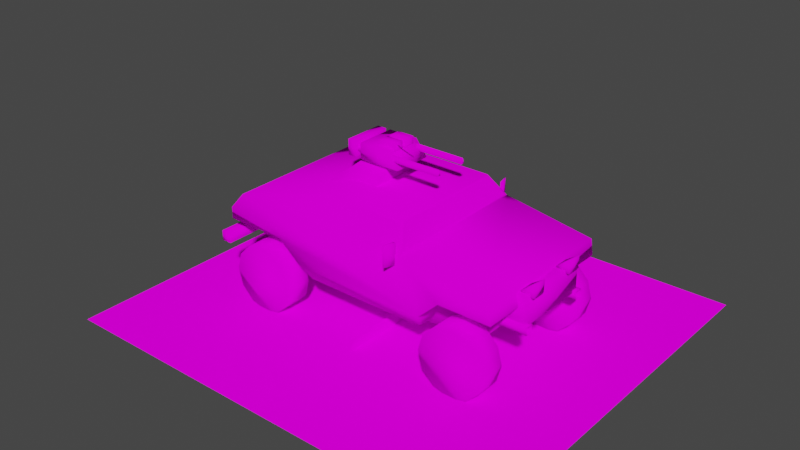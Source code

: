 # Source: scoutcar.blend  (saved by Blender 3.5.10; exported with 4.5.12 LTS)
import bpy
from mathutils import Matrix  # noqa: F401  (used for matrix-valued properties, if any)

bpy.ops.wm.read_factory_settings(use_empty=True)
scene = bpy.context.scene
scene.name = 'Scene'

# ---- collections
col_collection = bpy.data.collections.new('Collection'); scene.collection.children.link(col_collection)

# ---- images (referenced by path relative to the original .blend; pixels are not part of the script)
import os
ASSET_DIR = os.environ.get("B2B_ASSET_DIR", "")  # directory of the original .blend (textures are referenced by path, not embedded)
HERE = os.path.dirname(os.path.abspath(__file__))  # packed textures are extracted next to this script under _unpacked/

def load_image(name, relpath, width, height, colorspace="sRGB"):
    """Load a texture the original file referenced (path relative to the .blend, or extracted next to this script)."""
    p = next((c for c in (os.path.join(HERE, relpath), os.path.join(ASSET_DIR, relpath)) if relpath and os.path.exists(c)), "")
    if p:
        img = bpy.data.images.load(p, check_existing=True)
        img.name = name
    else:  # same state as the original file: an image datablock whose file is absent (Cycles renders it pink)
        img = bpy.data.images.new(name, width, height)
        img.source = "FILE"
        img.filepath = "//" + (relpath or name)
    img.colorspace_settings.name = colorspace
    return img
img_scoutcar_tiff = load_image('scoutcar.tiff', 'bitmaps/scoutcar.tiff', 1024, 1024, 'sRGB')
img_sky_scoutcar_tiff = load_image('sky_scoutcar.tiff', 'bitmaps/sky_scoutcar.tiff', 1024, 1024, 'sRGB')
img_scoutshadow_tiff = load_image('scoutshadow.tiff', 'bitmaps/scoutshadow.tiff', 1024, 1024, 'sRGB')

# ---- materials (node trees are filled in below, after node groups)
mat_main_body = bpy.data.materials.new('main body')
mat_main_body.use_transparent_shadow = False
mat_main_body.diffuse_color = (0.1296, 0.5776, 0.4421, 1.0)
mat_windows = bpy.data.materials.new('windows')
mat_windows.use_transparent_shadow = False
mat_windows.diffuse_color = (0.1009, 0.3642, 0.6247, 1.0)
mat_grill = bpy.data.materials.new('grill')
mat_grill.alpha_threshold = 0.0
mat_grill.use_transparent_shadow = False
mat_grill.diffuse_color = (0.19, 0.5529, 0.483, 1.0)
mat_shadow = bpy.data.materials.new('shadow')
mat_shadow.surface_render_method = 'BLENDED'
mat_shadow.blend_method = 'BLEND'
mat_shadow.use_transparent_shadow = False
mat_shadow.diffuse_color = (0.3339, 0.7635, 0.23, 1.0)

# ---- material node trees
mat_main_body.use_nodes = True; mat_main_body.node_tree.nodes.clear()
_N = mat_main_body.node_tree.nodes; _L = mat_main_body.node_tree.links
n0 = _N.new('ShaderNodeOutputMaterial'); n0.name = 'Material Output'; n0.location = (300, 300)
n1 = _N.new('ShaderNodeBsdfDiffuse'); n1.name = 'Diffuse BSDF'; n1.location = (10, 300)
n1.inputs[1].default_value = 0.5
n2 = _N.new('ShaderNodeTexImage'); n2.name = 'Image Texture'; n2.location = (-280, 280)
n2.image = img_scoutcar_tiff
_L.new(n1.outputs[0], n0.inputs[0])
_L.new(n2.outputs[0], n1.inputs[0])
n0.is_active_output = True
mat_windows.use_nodes = True; mat_windows.node_tree.nodes.clear()
_N = mat_windows.node_tree.nodes; _L = mat_windows.node_tree.links
n0 = _N.new('ShaderNodeTexImage'); n0.name = 'Image Texture.001'; n0.location = (-280, -20)
n0.image = img_sky_scoutcar_tiff
n0.projection = 'SPHERE'
n1 = _N.new('ShaderNodeTexCoord'); n1.name = 'Texture Coordinate'; n1.location = (-459, -24)
n2 = _N.new('ShaderNodeTexImage'); n2.name = 'Image Texture'; n2.location = (-280, 280)
n2.image = img_scoutcar_tiff
n3 = _N.new('ShaderNodeBsdfDiffuse'); n3.name = 'Diffuse BSDF'; n3.location = (180, 283)
n3.inputs[1].default_value = 0.5
n4 = _N.new('ShaderNodeOutputMaterial'); n4.name = 'Material Output'; n4.location = (377, 280)
n5 = _N.new('ShaderNodeMix'); n5.name = 'Mix'; n5.location = (2, 279)
n5.data_type = 'RGBA'
n5.blend_type = 'ADD'
n5.clamp_result = True
n5.inputs[0].default_value = 1.0
_L.new(n3.outputs[0], n4.inputs[0])
_L.new(n1.outputs[6], n0.inputs[0])
_L.new(n0.outputs[0], n5.inputs[7])
_L.new(n2.outputs[0], n5.inputs[6])
_L.new(n5.outputs[2], n3.inputs[0])
n4.is_active_output = True
mat_grill.use_nodes = True; mat_grill.node_tree.nodes.clear()
_N = mat_grill.node_tree.nodes; _L = mat_grill.node_tree.links
n0 = _N.new('ShaderNodeBsdfDiffuse'); n0.name = 'Diffuse BSDF'; n0.location = (10, 300)
n0.inputs[1].default_value = 0.5
n1 = _N.new('ShaderNodeBsdfTransparent'); n1.name = 'Transparent BSDF'; n1.location = (-2, 160)
n2 = _N.new('ShaderNodeInvert'); n2.name = 'Invert'; n2.location = (-1, 60)
n3 = _N.new('ShaderNodeMixShader'); n3.name = 'Mix Shader'; n3.location = (200, 160)
n4 = _N.new('ShaderNodeOutputMaterial'); n4.name = 'Material Output'; n4.location = (380, 303)
n5 = _N.new('ShaderNodeTexImage'); n5.name = 'Image Texture'; n5.location = (-280, 280)
n5.image = img_scoutcar_tiff
_L.new(n5.outputs[0], n0.inputs[0])
_L.new(n0.outputs[0], n3.inputs[1])
_L.new(n1.outputs[0], n3.inputs[2])
_L.new(n2.outputs[0], n3.inputs[0])
_L.new(n3.outputs[0], n4.inputs[0])
_L.new(n5.outputs[1], n2.inputs[1])
n4.is_active_output = True
mat_shadow.use_nodes = True; mat_shadow.node_tree.nodes.clear()
_N = mat_shadow.node_tree.nodes; _L = mat_shadow.node_tree.links
n0 = _N.new('ShaderNodeBsdfDiffuse'); n0.name = 'Diffuse BSDF'; n0.location = (10, 300)
n0.inputs[1].default_value = 0.5
n1 = _N.new('ShaderNodeBsdfTransparent'); n1.name = 'Transparent BSDF'; n1.location = (-2, 157)
n2 = _N.new('ShaderNodeInvert'); n2.name = 'Invert'; n2.location = (-2, 57)
n3 = _N.new('ShaderNodeMixShader'); n3.name = 'Mix Shader'; n3.location = (200, 160)
n4 = _N.new('ShaderNodeOutputMaterial'); n4.name = 'Material Output'; n4.location = (383, 300)
n5 = _N.new('ShaderNodeTexImage'); n5.name = 'Image Texture'; n5.location = (-280, 280)
n5.image = img_scoutshadow_tiff
_L.new(n5.outputs[0], n0.inputs[0])
_L.new(n1.outputs[0], n3.inputs[2])
_L.new(n0.outputs[0], n3.inputs[1])
_L.new(n3.outputs[0], n4.inputs[0])
_L.new(n2.outputs[0], n3.inputs[0])
_L.new(n5.outputs[1], n2.inputs[1])
n4.is_active_output = True

# ---- world
world_world = bpy.data.worlds.new('World'); scene.world = world_world
world_world.use_nodes = True; world_world.node_tree.nodes.clear()
_N = world_world.node_tree.nodes; _L = world_world.node_tree.links
n0 = _N.new('ShaderNodeOutputWorld'); n0.name = 'World Output'; n0.location = (300, 300)
n1 = _N.new('ShaderNodeBackground'); n1.name = 'Background'; n1.location = (10, 300)
n1.inputs[0].default_value = (0.05088, 0.05088, 0.05088, 1.0)
_L.new(n1.outputs[0], n0.inputs[0])
n0.is_active_output = True
world_world.color = (0.05088, 0.05088, 0.05088)
world_world.use_sun_shadow = False
world_world.sun_shadow_jitter_overblur = 0.0

# ---- meshes
me_newtop__high_001 = bpy.data.meshes.new('newtop  high.001')
me_newtop__high_001.from_pydata([(-58.62, -33.2, 47.28), (-17.12, -33.2, 47.2), (-17.12, -26.85, 56.0), (-2.411, -26.83, 56.0), (-2.411, -33.2, 47.18), (6.412, -33.2, 47.16), (6.412, -26.83, 56.0), (16.5, -26.81, 56.0), (20.72, -33.2, 47.14), (21.97, -33.2, 47.14), (17.25, -25.9, 57.27), (-18.19, -25.9, 57.27), (17.25, 25.9, 57.27), (21.97, 33.2, 47.14), (20.72, 33.2, 47.14), (16.5, 26.78, 56.0), (6.412, 26.79, 56.0), (6.412, 33.2, 47.16), (-2.411, 33.2, 47.18), (-2.411, 26.8, 56.0), (-17.12, 26.81, 56.0), (-17.12, 33.2, 47.2), (-58.62, 33.2, 47.28), (-18.19, 25.9, 57.27), (17.67, -25.35, 56.37), (17.67, 25.35, 56.37), (21.55, 31.35, 48.05), (21.55, -31.35, 48.05), (17.71, 37.37, 43.0), (18.89, 32.57, 43.0), (18.89, 32.57, 52.0), (17.71, 37.37, 52.0), (18.04, 37.5, 43.0), (18.04, 37.5, 52.0), (19.98, 32.89, 52.0), (19.98, 32.89, 43.0), (17.71, -37.37, 43.0), (17.71, -37.37, 52.0), (18.89, -32.57, 52.0), (18.89, -32.57, 43.0), (18.04, -37.5, 43.0), (18.04, -37.5, 52.0), (19.98, -32.89, 52.0), (19.98, -32.89, 43.0), (-32.5, -13.27, 52.5), (-15.0, -5.0, 67.5), (-15.0, 5.0, 67.5), (-32.5, 13.27, 52.5), (-10.0, -13.27, 52.5), (-5.0, -5.0, 67.5), (-5.0, 5.0, 67.5), (-10.0, 13.27, 52.5), (-60.05, 17.76, 24.36), (-67.26, 17.76, 24.36), (-67.26, 17.76, 27.69), (-60.05, 17.76, 27.69), (-67.26, 14.43, 27.69), (-60.05, 14.43, 27.69), (-67.26, 14.43, 24.36), (-60.05, 14.43, 24.36), (-60.05, -17.76, 24.36), (-60.05, -17.76, 27.69), (-67.26, -17.76, 27.69), (-67.26, -17.76, 24.36), (-60.05, -14.43, 27.69), (-67.26, -14.43, 27.69), (-60.05, -14.43, 24.36), (-67.26, -14.43, 24.36), (67.04, 17.76, 24.92), (52.61, 17.76, 24.92), (52.61, 17.76, 28.25), (67.04, 17.76, 28.25), (52.61, 14.43, 28.25), (67.04, 14.43, 28.25), (52.61, 14.43, 24.92), (67.04, 14.43, 24.92), (67.04, -17.76, 24.92), (67.04, -17.76, 28.25), (52.61, -17.76, 28.25), (52.61, -17.76, 24.92), (67.04, -14.43, 28.25), (52.61, -14.43, 28.25), (67.04, -14.43, 24.92), (52.61, -14.43, 24.92), (60.58, 14.43, 39.38), (60.58, 8.203, 39.38), (67.08, 8.203, 43.77), (67.08, 14.43, 43.77), (66.92, 8.203, 38.27), (66.92, 14.43, 38.27), (60.58, -14.43, 39.38), (67.08, -8.203, 43.77), (60.58, -8.203, 39.38), (67.08, -14.43, 43.77), (66.92, -8.203, 38.27), (66.92, -14.43, 38.27), (65.42, -16.65, 27.14), (65.42, -16.65, 39.35), (59.87, -16.65, 39.35), (52.1, -16.65, 27.14), (65.42, 16.65, 39.35), (59.87, 16.65, 39.35), (65.42, 16.65, 27.14), (52.1, 16.65, 27.14), (-70.04, -35.52, 23.81), (-70.04, -35.52, 28.25), (-70.04, 35.52, 28.25), (-70.04, 35.52, 23.81), (-65.6, -35.52, 23.81), (-65.6, -35.52, 28.25), (-65.6, 35.52, 28.25), (-65.6, 35.52, 23.81), (-28.3, -20.33, 15.7), (-28.3, 20.45, 15.7), (30.73, 20.45, 15.7), (30.73, -20.33, 15.7), (60.1, -20.33, 35.52), (53.17, -20.33, 21.54), (53.17, 20.45, 21.54), (60.1, 20.45, 35.52), (-63.98, -20.33, 35.52), (-61.99, -20.33, 23.63), (-37.22, -20.33, 23.63), (-63.98, 20.45, 35.52), (-37.22, 20.45, 23.63), (-61.99, 20.45, 23.63), (30.66, -33.2, 25.71), (39.29, -33.2, 34.13), (-39.0, -33.2, 34.13), (-28.82, -33.2, 25.71), (-65.75, -33.2, 39.35), (-65.75, -33.2, 34.27), (-65.75, 33.2, 39.35), (-39.0, 33.2, 34.13), (-65.75, 33.2, 34.27), (39.29, 33.2, 34.13), (30.66, 33.2, 25.71), (-28.82, 33.2, 25.71), (61.09, -33.2, 40.84), (62.09, -33.2, 34.13), (61.09, 33.2, 40.84), (62.09, 33.2, 34.13), (-26.31, -28.55, 18.39), (27.57, -28.55, 18.39), (27.57, 28.55, 18.39), (-26.31, 28.55, 18.39)], [], [(0, 1, 2), (3, 4, 5), (5, 6, 3), (7, 8, 9), (7, 9, 10), (7, 10, 11), (11, 0, 2), (11, 2, 3), (11, 3, 6), (11, 6, 7), (12, 13, 14), (14, 15, 12), (12, 15, 16), (16, 17, 18), (18, 19, 16), (20, 21, 22), (23, 12, 16), (23, 16, 19), (23, 19, 20), (23, 20, 22), (10, 24, 25), (25, 12, 10), (12, 25, 26), (12, 26, 13), (9, 27, 24), (9, 24, 10), (22, 0, 11), (22, 11, 23), (12, 23, 11), (11, 10, 12), (13, 26, 9), (27, 9, 26), (28, 29, 30), (30, 31, 28), (32, 28, 31), (31, 33, 32), (33, 31, 30), (33, 30, 34), (34, 30, 29), (29, 35, 34), (35, 29, 28), (35, 28, 32), (32, 33, 34), (34, 35, 32), (36, 37, 38), (38, 39, 36), (40, 41, 37), (37, 36, 40), (41, 42, 38), (41, 38, 37), (42, 43, 39), (39, 38, 42), (43, 40, 36), (43, 36, 39), (40, 43, 42), (42, 41, 40), (44, 45, 46), (44, 46, 47), (48, 49, 45), (48, 45, 44), (49, 50, 46), (46, 45, 49), (50, 51, 47), (50, 47, 46), (48, 51, 50), (48, 50, 49), (52, 53, 54), (54, 55, 52), (55, 54, 56), (56, 57, 55), (57, 56, 58), (58, 59, 57), (59, 58, 53), (53, 52, 59), (60, 61, 62), (62, 63, 60), (61, 64, 65), (65, 62, 61), (64, 66, 67), (67, 65, 64), (66, 60, 63), (63, 67, 66), (68, 69, 70), (70, 71, 68), (71, 70, 72), (72, 73, 71), (73, 72, 74), (74, 75, 73), (75, 74, 69), (69, 68, 75), (76, 77, 78), (78, 79, 76), (77, 80, 81), (81, 78, 77), (80, 82, 83), (83, 81, 80), (82, 76, 79), (79, 83, 82), (84, 85, 86), (86, 87, 84), (87, 86, 88), (88, 89, 87), (89, 88, 85), (85, 84, 89), (87, 89, 84), (86, 85, 88), (90, 93, 91), (91, 92, 90), (93, 95, 94), (94, 91, 93), (95, 90, 92), (92, 94, 95), (93, 90, 95), (91, 94, 92), (96, 97, 98), (96, 98, 99), (97, 100, 101), (101, 98, 97), (100, 102, 103), (100, 103, 101), (102, 96, 99), (99, 103, 102), (96, 102, 100), (100, 97, 96), (104, 105, 106), (106, 107, 104), (108, 109, 105), (105, 104, 108), (109, 110, 106), (106, 105, 109), (110, 111, 107), (107, 106, 110), (111, 108, 104), (104, 107, 111), (108, 111, 110), (110, 109, 108), (112, 113, 114), (114, 115, 112), (116, 117, 118), (118, 119, 116), (120, 121, 122), (122, 112, 115), (122, 115, 117), (122, 117, 116), (122, 116, 120), (123, 119, 118), (123, 118, 114), (114, 113, 124), (124, 125, 123), (123, 114, 124), (115, 114, 118), (118, 117, 115), (123, 125, 121), (121, 120, 123), (125, 124, 122), (122, 121, 125), (124, 113, 112), (112, 122, 124), (126, 127, 9), (126, 9, 0), (126, 0, 128), (126, 128, 129), (130, 131, 128), (130, 128, 0), (132, 22, 133), (132, 133, 134), (133, 22, 13), (133, 13, 135), (133, 135, 136), (133, 136, 137), (132, 130, 0), (0, 22, 132), (131, 134, 133), (133, 128, 131), (138, 9, 127), (138, 127, 139), (140, 141, 135), (140, 135, 13), (141, 139, 127), (127, 135, 141), (138, 140, 13), (13, 9, 138), (129, 142, 143), (129, 143, 126), (136, 144, 145), (136, 145, 137), (127, 126, 136), (136, 135, 127), (143, 144, 136), (143, 136, 126), (128, 133, 137), (137, 129, 128), (145, 142, 129), (145, 129, 137), (134, 131, 130), (130, 132, 134), (142, 145, 144), (144, 143, 142), (140, 138, 139), (139, 141, 140)])
me_newtop__high_001.polygons.foreach_set('use_smooth', [True] * 200)
_uv = me_newtop__high_001.uv_layers.new(name='UVMap_0')
_uv.uv.foreach_set('vector', [0.05432, 0.938, 0.3097, 0.9375, 0.3097, 0.9916, 0.4001, 0.9916, 0.4001, 0.9374, 0.4544, 0.9373, 0.4544, 0.9373, 0.4544, 0.9916, 0.4001, 0.9916, 0.5165, 0.9916, 0.5424, 0.9371, 0.5501, 0.9371, 0.5165, 0.9916, 0.5501, 0.9371, 0.5211, 0.9995, 0.5165, 0.9916, 0.5211, 0.9995, 0.3031, 0.9995, 0.3031, 0.9995, 0.05432, 0.938, 0.3097, 0.9916, 0.3031, 0.9995, 0.3097, 0.9916, 0.4001, 0.9916, 0.3031, 0.9995, 0.4001, 0.9916, 0.4544, 0.9916, 0.3031, 0.9995, 0.4544, 0.9916, 0.5165, 0.9916, 0.2978, 0.7462, 0.2702, 0.6869, 0.2775, 0.6869, 0.2775, 0.6869, 0.3022, 0.7387, 0.2978, 0.7462, 0.2978, 0.7462, 0.3022, 0.7387, 0.3612, 0.7387, 0.3612, 0.7387, 0.3612, 0.6871, 0.4129, 0.6871, 0.4129, 0.6871, 0.4129, 0.7387, 0.3612, 0.7387, 0.4989, 0.7387, 0.4989, 0.6872, 0.7417, 0.6877, 0.5051, 0.7462, 0.2978, 0.7462, 0.3612, 0.7387, 0.5051, 0.7462, 0.3612, 0.7387, 0.4129, 0.7387, 0.5051, 0.7462, 0.4129, 0.7387, 0.4989, 0.7387, 0.5051, 0.7462, 0.4989, 0.7387, 0.7417, 0.6877, 0.5633, 0.4743, 0.5688, 0.471, 0.5688, 0.1596, 0.5688, 0.1596, 0.5633, 0.1563, 0.5633, 0.4743, 0.5633, 0.1563, 0.5688, 0.1596, 0.6199, 0.1228, 0.5633, 0.1563, 0.6199, 0.1228, 0.6255, 0.1115, 0.6255, 0.5191, 0.6199, 0.5078, 0.5688, 0.471, 0.6255, 0.5191, 0.5688, 0.471, 0.5633, 0.4743, 0.08216, 0.5235, 0.08216, 0.1113, 0.3332, 0.1566, 0.08216, 0.5235, 0.3332, 0.1566, 0.3332, 0.4782, 0.5532, 0.4782, 0.3332, 0.4782, 0.3332, 0.1566, 0.3332, 0.1566, 0.5532, 0.1566, 0.5532, 0.4782, 0.6255, 0.1115, 0.6199, 0.1228, 0.6255, 0.5191, 0.6199, 0.5078, 0.6255, 0.5191, 0.6199, 0.1228, 0.03972, 0.5392, 0.06561, 0.5392, 0.06561, 0.5911, 0.06561, 0.5911, 0.03972, 0.5911, 0.03972, 0.5392, 0.003393, 0.5365, 0.004203, 0.5365, 0.004203, 0.59, 0.004203, 0.59, 0.003393, 0.59, 0.003393, 0.5365, 0.003393, 0.59, 0.004203, 0.59, 0.03391, 0.59, 0.003393, 0.59, 0.03391, 0.59, 0.03197, 0.59, 0.03197, 0.59, 0.03391, 0.59, 0.03391, 0.5365, 0.03391, 0.5365, 0.03197, 0.5365, 0.03197, 0.59, 0.03197, 0.5365, 0.03391, 0.5365, 0.004203, 0.5365, 0.03197, 0.5365, 0.004203, 0.5365, 0.003393, 0.5365, 0.003393, 0.5365, 0.003393, 0.59, 0.03197, 0.59, 0.03197, 0.59, 0.03197, 0.5365, 0.003393, 0.5365, 0.1371, 0.5392, 0.1371, 0.5911, 0.1104, 0.5911, 0.1104, 0.5911, 0.1104, 0.5392, 0.1371, 0.5392, 0.1062, 0.5365, 0.1062, 0.59, 0.1054, 0.59, 0.1054, 0.59, 0.1054, 0.5365, 0.1062, 0.5365, 0.1062, 0.59, 0.07767, 0.59, 0.07573, 0.59, 0.1062, 0.59, 0.07573, 0.59, 0.1054, 0.59, 0.07767, 0.59, 0.07767, 0.5365, 0.07573, 0.5365, 0.07573, 0.5365, 0.07573, 0.59, 0.07767, 0.59, 0.07767, 0.5365, 0.1062, 0.5365, 0.1054, 0.5365, 0.07767, 0.5365, 0.1054, 0.5365, 0.07573, 0.5365, 0.1062, 0.5365, 0.07767, 0.5365, 0.07767, 0.59, 0.07767, 0.59, 0.1062, 0.59, 0.1062, 0.5365, 0.7969, 0.7198, 0.7508, 0.8065, 0.695, 0.8065, 0.7969, 0.7198, 0.695, 0.8065, 0.6488, 0.7198, 0.1326, 0.005665, 0.1493, 0.08285, 0.08683, 0.08285, 0.1326, 0.005665, 0.08683, 0.08285, 0.00354, 0.005665, 0.9551, 0.02266, 0.9851, 0.02266, 0.9851, 0.05271, 0.9851, 0.05271, 0.9551, 0.05271, 0.9551, 0.02266, 0.1493, 0.08285, 0.1326, 0.005665, 0.00354, 0.005665, 0.1493, 0.08285, 0.00354, 0.005665, 0.08683, 0.08285, 0.7969, 0.7198, 0.6488, 0.7198, 0.695, 0.8065, 0.7969, 0.7198, 0.695, 0.8065, 0.7508, 0.8065, 0.946, 0.02141, 0.9786, 0.02141, 0.9786, 0.05396, 0.9786, 0.05396, 0.946, 0.05396, 0.946, 0.02141, 0.9786, 0.05396, 0.946, 0.05396, 0.946, 0.05091, 0.946, 0.05091, 0.9786, 0.05091, 0.9786, 0.05396, 0.9786, 0.05396, 0.946, 0.05396, 0.946, 0.02141, 0.946, 0.02141, 0.9786, 0.02141, 0.9786, 0.05396, 0.946, 0.05091, 0.9786, 0.05091, 0.9786, 0.05396, 0.9786, 0.05396, 0.946, 0.05396, 0.946, 0.05091, 0.9786, 0.02141, 0.9786, 0.05396, 0.946, 0.05396, 0.946, 0.05396, 0.946, 0.02141, 0.9786, 0.02141, 0.9786, 0.02141, 0.9786, 0.02446, 0.946, 0.02446, 0.946, 0.02446, 0.946, 0.02141, 0.9786, 0.02141, 0.946, 0.05396, 0.946, 0.02141, 0.9786, 0.02141, 0.9786, 0.02141, 0.9786, 0.05396, 0.946, 0.05396, 0.946, 0.02446, 0.946, 0.02141, 0.9786, 0.02141, 0.9786, 0.02141, 0.9786, 0.02446, 0.946, 0.02446, 0.9447, 0.0201, 0.9799, 0.0201, 0.9799, 0.05527, 0.9799, 0.05527, 0.9447, 0.05527, 0.9447, 0.0201, 0.9799, 0.05527, 0.9447, 0.05527, 0.9447, 0.05198, 0.9447, 0.05198, 0.9799, 0.05198, 0.9799, 0.05527, 0.9799, 0.05527, 0.9447, 0.05527, 0.9447, 0.0201, 0.9447, 0.0201, 0.9799, 0.0201, 0.9799, 0.05527, 0.9447, 0.05198, 0.9799, 0.05198, 0.9799, 0.05527, 0.9799, 0.05527, 0.9447, 0.05527, 0.9447, 0.05198, 0.9799, 0.0201, 0.9799, 0.05527, 0.9447, 0.05527, 0.9447, 0.05527, 0.9447, 0.0201, 0.9799, 0.0201, 0.9799, 0.0201, 0.9799, 0.02339, 0.9447, 0.02339, 0.9447, 0.02339, 0.9447, 0.0201, 0.9799, 0.0201, 0.9447, 0.05527, 0.9447, 0.0201, 0.9799, 0.0201, 0.9799, 0.0201, 0.9799, 0.05527, 0.9447, 0.05527, 0.9447, 0.02339, 0.9447, 0.0201, 0.9799, 0.0201, 0.9799, 0.0201, 0.9799, 0.02339, 0.9447, 0.02339, 0.6392, 0.5899, 0.6392, 0.5588, 0.6731, 0.5588, 0.6731, 0.5588, 0.6731, 0.5899, 0.6392, 0.5899, 0.7087, 0.5901, 0.7087, 0.5591, 0.6799, 0.5591, 0.6799, 0.5591, 0.6799, 0.5901, 0.7087, 0.5901, 0.6721, 0.5899, 0.6721, 0.5588, 0.6392, 0.5588, 0.6392, 0.5588, 0.6392, 0.5899, 0.6721, 0.5899, 0.6737, 0.592, 0.6752, 0.5605, 0.6447, 0.5649, 0.6737, 0.592, 0.6447, 0.5649, 0.6752, 0.5605, 0.7234, 0.5589, 0.7552, 0.5589, 0.7552, 0.59, 0.7552, 0.59, 0.7234, 0.59, 0.7234, 0.5589, 0.7888, 0.5567, 0.7601, 0.5567, 0.7601, 0.5877, 0.7601, 0.5877, 0.7888, 0.5877, 0.7888, 0.5567, 0.7542, 0.5589, 0.7234, 0.5589, 0.7234, 0.59, 0.7234, 0.59, 0.7542, 0.59, 0.7542, 0.5589, 0.6737, 0.592, 0.6447, 0.5649, 0.6752, 0.5605, 0.6737, 0.592, 0.6752, 0.5605, 0.6447, 0.5649, 0.1311, 0.07769, 0.1311, 0.006491, 0.02371, 0.006491, 0.1311, 0.07769, 0.02371, 0.006491, 0.0926, 0.07769, 0.9413, 0.2118, 0.9413, 0.4085, 0.9115, 0.4085, 0.9115, 0.4085, 0.9115, 0.2118, 0.9413, 0.2118, 0.1311, 0.006491, 0.1311, 0.07769, 0.0926, 0.07769, 0.1311, 0.006491, 0.0926, 0.07769, 0.02371, 0.006491, 0.9413, 0.4085, 0.9413, 0.2118, 0.9118, 0.2118, 0.9118, 0.2118, 0.9118, 0.4085, 0.9413, 0.4085, 0.4875, 0.03403, 0.3115, 0.03403, 0.3115, 0.09732, 0.3115, 0.09732, 0.4875, 0.09732, 0.4875, 0.03403, 0.9665, 0.5614, 0.9713, 0.5614, 0.9713, 0.9904, 0.9713, 0.9904, 0.9665, 0.9904, 0.9665, 0.5614, 0.9617, 0.5614, 0.9761, 0.5614, 0.9713, 0.5614, 0.9713, 0.5614, 0.9665, 0.5614, 0.9617, 0.5614, 0.9761, 0.5614, 0.9761, 0.9904, 0.9713, 0.9904, 0.9713, 0.9904, 0.9713, 0.5614, 0.9761, 0.5614, 0.9569, 0.9904, 0.9617, 0.9904, 0.9665, 0.9904, 0.9665, 0.9904, 0.9713, 0.9904, 0.9569, 0.9904, 0.9617, 0.9904, 0.9617, 0.5614, 0.9665, 0.5614, 0.9665, 0.5614, 0.9665, 0.9904, 0.9617, 0.9904, 0.9809, 0.5614, 0.9809, 0.9904, 0.9761, 0.9904, 0.9761, 0.9904, 0.9761, 0.5614, 0.9809, 0.5614, 0.8145, 0.8442, 0.9426, 0.8442, 0.9426, 0.648, 0.9426, 0.648, 0.8145, 0.648, 0.8145, 0.8442, 0.8145, 0.5382, 0.8145, 0.569, 0.9426, 0.569, 0.9426, 0.569, 0.9426, 0.5382, 0.8145, 0.5382, 0.05381, 0.04707, 0.09468, 0.08758, 0.2563, 0.08758, 0.2563, 0.08758, 0.2969, 0.1245, 0.5104, 0.1245, 0.2563, 0.08758, 0.5104, 0.1245, 0.5935, 0.09308, 0.2563, 0.08758, 0.5935, 0.09308, 0.6208, 0.04283, 0.2563, 0.08758, 0.6208, 0.04283, 0.05381, 0.04707, 0.05381, 0.04707, 0.6208, 0.04283, 0.5935, 0.09308, 0.05381, 0.04707, 0.5935, 0.09308, 0.5104, 0.1245, 0.5104, 0.1245, 0.2969, 0.1245, 0.2563, 0.08758, 0.2563, 0.08758, 0.09468, 0.08758, 0.05381, 0.04707, 0.05381, 0.04707, 0.5104, 0.1245, 0.2563, 0.08758, 0.8145, 0.648, 0.9426, 0.648, 0.9426, 0.569, 0.9426, 0.569, 0.8145, 0.569, 0.8145, 0.648, 0.9426, 0.9977, 0.9426, 0.96, 0.8145, 0.96, 0.8145, 0.96, 0.8145, 0.9977, 0.9426, 0.9977, 0.9426, 0.96, 0.9426, 0.8831, 0.8145, 0.8831, 0.8145, 0.8831, 0.8145, 0.96, 0.9426, 0.96, 0.9426, 0.8831, 0.9426, 0.8442, 0.8145, 0.8442, 0.8145, 0.8442, 0.8145, 0.8831, 0.9426, 0.8831, 0.6026, 0.8039, 0.6561, 0.8563, 0.5487, 0.9349, 0.6026, 0.8039, 0.5487, 0.9349, 0.04887, 0.9358, 0.6026, 0.8039, 0.04887, 0.9358, 0.1706, 0.8585, 0.6026, 0.8039, 0.1706, 0.8585, 0.2337, 0.8039, 0.002441, 0.8865, 0.002441, 0.8571, 0.1706, 0.8585, 0.002441, 0.8865, 0.1706, 0.8585, 0.04887, 0.9358, 0.8001, 0.6377, 0.7608, 0.6862, 0.6315, 0.6082, 0.8001, 0.6377, 0.6315, 0.6082, 0.8001, 0.6067, 0.6315, 0.6082, 0.7608, 0.6862, 0.258, 0.6854, 0.6315, 0.6082, 0.258, 0.6854, 0.1485, 0.6082, 0.6315, 0.6082, 0.1485, 0.6082, 0.2007, 0.5544, 0.6315, 0.6082, 0.2007, 0.5544, 0.5684, 0.5544, 0.03498, 0.5175, 0.03498, 0.1158, 0.07754, 0.1158, 0.07754, 0.1158, 0.07754, 0.5175, 0.03498, 0.5175, 0.8214, 0.9773, 0.9407, 0.9773, 0.9407, 0.8898, 0.9407, 0.8898, 0.8214, 0.8898, 0.8214, 0.9773, 0.7913, 0.8958, 0.5487, 0.9349, 0.6561, 0.8563, 0.7913, 0.8958, 0.6561, 0.8563, 0.7975, 0.8563, 0.01424, 0.6468, 0.008782, 0.6082, 0.1485, 0.6082, 0.01424, 0.6468, 0.1485, 0.6082, 0.258, 0.6854, 0.9407, 0.5593, 0.8214, 0.5593, 0.8214, 0.6338, 0.8214, 0.6338, 0.9407, 0.6338, 0.9407, 0.5593, 0.857, 0.1158, 0.857, 0.5175, 0.6236, 0.5175, 0.6236, 0.5175, 0.6236, 0.1158, 0.857, 0.1158, 0.2337, 0.8039, 0.2493, 0.7584, 0.5834, 0.7584, 0.2337, 0.8039, 0.5834, 0.7584, 0.6026, 0.8039, 0.2007, 0.5544, 0.2248, 0.5096, 0.5545, 0.5096, 0.2007, 0.5544, 0.5545, 0.5096, 0.5684, 0.5544, 0.8214, 0.6338, 0.8214, 0.662, 0.9407, 0.662, 0.9407, 0.662, 0.9407, 0.6338, 0.8214, 0.6338, 0.8438, 0.6721, 0.9183, 0.6721, 0.9407, 0.662, 0.8438, 0.6721, 0.9407, 0.662, 0.8214, 0.662, 0.8214, 0.8898, 0.9407, 0.8898, 0.9407, 0.8565, 0.9407, 0.8565, 0.8214, 0.8565, 0.8214, 0.8898, 0.9183, 0.8483, 0.8438, 0.8483, 0.8214, 0.8565, 0.9183, 0.8483, 0.8214, 0.8565, 0.9407, 0.8565, -2.2e-05, 0.5175, -2.2e-05, 0.1158, 0.03498, 0.1158, 0.03498, 0.1158, 0.03498, 0.5175, -2.2e-05, 0.5175, 0.8438, 0.8483, 0.9183, 0.8483, 0.9183, 0.6721, 0.9183, 0.6721, 0.8438, 0.6721, 0.8438, 0.8483, 0.857, 0.5175, 0.857, 0.1158, 0.9026, 0.1158, 0.9026, 0.1158, 0.9026, 0.5175, 0.857, 0.5175])
me_newtop__high_001.materials.append(mat_main_body)
me_newtop__high_001.update()
me_windows__high_001 = bpy.data.meshes.new('windows  high.001')
me_windows__high_001.from_pydata([(-2.411, -33.2, 47.18), (-2.411, -26.83, 56.0), (-17.12, -26.85, 56.0), (-17.12, -33.2, 47.2), (20.72, -33.2, 47.14), (16.5, -26.81, 56.0), (6.412, -26.83, 56.0), (6.412, -33.2, 47.16), (-2.411, 33.2, 47.18), (-17.12, 33.2, 47.2), (-17.12, 26.81, 56.0), (-2.411, 26.8, 56.0), (20.72, 33.2, 47.14), (6.412, 33.2, 47.16), (6.412, 26.79, 56.0), (16.5, 26.78, 56.0), (17.67, 25.35, 56.37), (17.67, -25.35, 56.37), (21.55, -31.35, 48.05), (21.55, 31.35, 48.05)], [], [(0, 1, 2), (2, 3, 0), (4, 5, 6), (4, 6, 7), (8, 9, 10), (10, 11, 8), (12, 13, 14), (12, 14, 15), (16, 17, 18), (16, 18, 19)])
me_windows__high_001.polygons.foreach_set('use_smooth', [True] * 10)
_uv = me_windows__high_001.uv_layers.new(name='UVMap_0')
_uv.uv.foreach_set('vector', [0.3875, 0.939, 0.3875, 0.9784, 0.322, 0.9784, 0.322, 0.9784, 0.322, 0.9391, 0.3875, 0.939, 0.5284, 0.9389, 0.5096, 0.9784, 0.4647, 0.9784, 0.5284, 0.9389, 0.4647, 0.9784, 0.4647, 0.939, 0.4255, 0.6866, 0.4963, 0.6867, 0.4963, 0.7291, 0.4963, 0.7291, 0.4255, 0.7291, 0.4255, 0.6866, 0.2852, 0.6864, 0.3541, 0.6865, 0.3541, 0.7291, 0.2852, 0.6864, 0.3541, 0.7291, 0.3055, 0.7291, 0.5784, 0.1707, 0.5784, 0.4656, 0.6127, 0.4947, 0.5784, 0.1707, 0.6127, 0.4947, 0.6127, 0.1385])
me_windows__high_001.materials.append(mat_windows)
me_windows__high_001.update()
me_rear_axle__high_001 = bpy.data.meshes.new('rear axle  high.001')
me_rear_axle__high_001.from_pydata([(-49.4, 5.451, 26.21), (-49.4, 25.92, 11.22), (-44.45, 25.92, 11.22), (-44.45, 5.451, 26.21), (-44.45, 25.92, 16.18), (-44.45, 5.451, 31.16), (-49.4, 25.92, 16.18), (-49.4, 5.451, 31.16), (-49.4, -5.451, 26.21), (-44.45, -5.451, 26.21), (-44.45, -25.92, 11.22), (-49.4, -25.92, 11.22), (-44.45, -5.451, 31.16), (-44.45, -25.92, 16.18), (-49.4, -5.451, 31.16), (-49.4, -25.92, 16.18)], [], [(0, 1, 2), (2, 3, 0), (3, 2, 4), (4, 5, 3), (5, 4, 6), (6, 7, 5), (7, 6, 1), (1, 0, 7), (8, 9, 10), (10, 11, 8), (9, 12, 13), (13, 10, 9), (12, 14, 15), (15, 13, 12), (14, 8, 11), (11, 15, 14)])
me_rear_axle__high_001.polygons.foreach_set('use_smooth', [True] * 16)
_uv = me_rear_axle__high_001.uv_layers.new(name='UVMap_0')
_uv.uv.foreach_set('vector', [0.0005, 0.9731, 0.0005, 0.9731, 0.1365, 0.9732, 0.1365, 0.9732, 0.1365, 0.9732, 0.0005, 0.9731, 0.0005, 0.9731, 0.0005, 0.9946, 0.1365, 0.9947, 0.1365, 0.9947, 0.1365, 0.9732, 0.0005, 0.9731, 0.0005, 0.9946, 0.0005, 0.9946, 0.1365, 0.9947, 0.1365, 0.9947, 0.1365, 0.9947, 0.0005, 0.9946, 0.0005, 0.9946, 0.0005, 0.9731, 0.1365, 0.9732, 0.1365, 0.9732, 0.1365, 0.9947, 0.0005, 0.9946, 0.0005, 0.973, 0.1365, 0.9733, 0.1365, 0.9733, 0.1365, 0.9733, 0.0005, 0.973, 0.0005, 0.973, 0.0005, 0.973, 0.1365, 0.9733, 0.1365, 0.9954, 0.1365, 0.9954, 0.0005, 0.9952, 0.0005, 0.973, 0.0005, 0.9952, 0.1365, 0.9954, 0.1365, 0.9954, 0.1365, 0.9954, 0.0005, 0.9952, 0.0005, 0.9952, 0.0005, 0.9952, 0.1365, 0.9954, 0.1365, 0.9733, 0.1365, 0.9733, 0.0005, 0.973, 0.0005, 0.9952])
me_rear_axle__high_001.materials.append(mat_main_body)
me_rear_axle__high_001.update()
me_rb_wheel__high_001 = bpy.data.meshes.new('rb wheel  high.001')
me_rb_wheel__high_001.from_pydata([(-59.66, -24.61, 21.01), (-39.73, -24.61, 26.35), (-34.39, -24.61, 6.419), (-54.32, -24.61, 1.077), (-59.66, -24.61, 6.419), (-61.62, -24.61, 13.72), (-39.73, -24.61, 1.077), (-47.02, -24.61, -0.8779), (-34.39, -24.61, 21.01), (-32.43, -24.61, 13.72), (-54.32, -24.61, 26.35), (-47.02, -24.61, 28.31), (-34.39, -35.62, 6.419), (-39.73, -35.62, 26.35), (-59.66, -35.62, 21.01), (-54.32, -35.62, 1.077), (-47.02, -35.62, -0.8779), (-39.73, -35.62, 1.077), (-61.62, -35.62, 13.72), (-59.66, -35.62, 6.419), (-47.02, -35.62, 28.31), (-54.32, -35.62, 26.35), (-32.43, -35.62, 13.72), (-34.39, -35.62, 21.01)], [], [(0, 1, 2), (2, 3, 0), (3, 4, 5), (3, 5, 0), (2, 6, 7), (2, 7, 3), (1, 8, 9), (1, 9, 2), (0, 10, 11), (0, 11, 1), (12, 13, 14), (14, 15, 12), (15, 16, 17), (15, 17, 12), (14, 18, 19), (14, 19, 15), (13, 20, 21), (13, 21, 14), (12, 22, 23), (12, 23, 13), (1, 11, 20), (20, 13, 1), (11, 10, 21), (21, 20, 11), (10, 0, 14), (14, 21, 10), (0, 5, 18), (18, 14, 0), (5, 4, 19), (19, 18, 5), (4, 3, 15), (15, 19, 4), (3, 7, 16), (16, 15, 3), (7, 6, 17), (17, 16, 7), (6, 2, 12), (12, 17, 6), (2, 9, 22), (22, 12, 2), (9, 8, 23), (23, 22, 9), (8, 1, 13), (13, 23, 8)])
me_rb_wheel__high_001.polygons.foreach_set('use_smooth', [True] * 44)
_uv = me_rb_wheel__high_001.uv_layers.new(name='UVMap_0')
_uv.uv.foreach_set('vector', [0.02156, 0.7982, 0.141, 0.8302, 0.173, 0.7107, 0.173, 0.7107, 0.05355, 0.6788, 0.02156, 0.7982, 0.05355, 0.6788, 0.02156, 0.7107, 0.009845, 0.7545, 0.05355, 0.6788, 0.009845, 0.7545, 0.02156, 0.7982, 0.173, 0.7107, 0.141, 0.6788, 0.09726, 0.667, 0.173, 0.7107, 0.09726, 0.667, 0.05355, 0.6788, 0.141, 0.8302, 0.173, 0.7982, 0.1847, 0.7545, 0.141, 0.8302, 0.1847, 0.7545, 0.173, 0.7107, 0.02156, 0.7982, 0.05355, 0.8302, 0.09726, 0.8419, 0.02156, 0.7982, 0.09726, 0.8419, 0.141, 0.8302, 0.173, 0.7107, 0.141, 0.8302, 0.02156, 0.7982, 0.02156, 0.7982, 0.05355, 0.6788, 0.173, 0.7107, 0.05355, 0.6788, 0.09726, 0.667, 0.141, 0.6788, 0.05355, 0.6788, 0.141, 0.6788, 0.173, 0.7107, 0.02156, 0.7982, 0.009845, 0.7545, 0.02156, 0.7107, 0.02156, 0.7982, 0.02156, 0.7107, 0.05355, 0.6788, 0.141, 0.8302, 0.09726, 0.8419, 0.05355, 0.8302, 0.141, 0.8302, 0.05355, 0.8302, 0.02156, 0.7982, 0.173, 0.7107, 0.1847, 0.7545, 0.173, 0.7982, 0.173, 0.7107, 0.173, 0.7982, 0.141, 0.8302, 0.7912, 0.05375, 0.7508, 0.05376, 0.7508, 0.002741, 0.7508, 0.002741, 0.7912, 0.002741, 0.7912, 0.05375, 0.7508, 0.05376, 0.7103, 0.05376, 0.7103, 0.002741, 0.7103, 0.002741, 0.7508, 0.002741, 0.7508, 0.05376, 0.7103, 0.05376, 0.6699, 0.05376, 0.6699, 0.002741, 0.6699, 0.002741, 0.7103, 0.002741, 0.7103, 0.05376, 0.6699, 0.05376, 0.6294, 0.05376, 0.6294, 0.002741, 0.6294, 0.002741, 0.6699, 0.002741, 0.6699, 0.05376, 0.6294, 0.05376, 0.589, 0.05376, 0.589, 0.002741, 0.589, 0.002741, 0.6294, 0.002741, 0.6294, 0.05376, 0.589, 0.05376, 0.5485, 0.05376, 0.5485, 0.002741, 0.5485, 0.002741, 0.589, 0.002741, 0.589, 0.05376, 0.5485, 0.05376, 0.508, 0.05376, 0.508, 0.002741, 0.508, 0.002741, 0.5485, 0.002741, 0.5485, 0.05376, 0.9935, 0.05376, 0.953, 0.05376, 0.953, 0.002741, 0.953, 0.002741, 0.9935, 0.002741, 0.9935, 0.05376, 0.953, 0.05376, 0.9126, 0.05375, 0.9126, 0.002741, 0.9126, 0.002741, 0.953, 0.002741, 0.953, 0.05376, 0.9126, 0.05375, 0.8721, 0.05375, 0.8721, 0.002741, 0.8721, 0.002741, 0.9126, 0.002741, 0.9126, 0.05375, 0.8721, 0.05375, 0.8317, 0.05375, 0.8317, 0.002741, 0.8317, 0.002741, 0.8721, 0.002741, 0.8721, 0.05375, 0.8317, 0.05375, 0.7912, 0.05375, 0.7912, 0.002741, 0.7912, 0.002741, 0.8317, 0.002741, 0.8317, 0.05375])
me_rb_wheel__high_001.materials.append(mat_main_body)
me_rb_wheel__high_001.update()
me_lb_wheel__high_001 = bpy.data.meshes.new('lb wheel  high.001')
me_lb_wheel__high_001.from_pydata([(-59.66, 24.61, 21.01), (-54.32, 24.61, 1.077), (-34.39, 24.61, 6.419), (-39.73, 24.61, 26.35), (-61.62, 24.61, 13.72), (-59.66, 24.61, 6.419), (-47.02, 24.61, -0.8779), (-39.73, 24.61, 1.077), (-32.43, 24.61, 13.72), (-34.39, 24.61, 21.01), (-47.02, 24.61, 28.31), (-54.32, 24.61, 26.35), (-34.39, 35.62, 6.419), (-54.32, 35.62, 1.077), (-59.66, 35.62, 21.01), (-39.73, 35.62, 26.35), (-39.73, 35.62, 1.077), (-47.02, 35.62, -0.8779), (-59.66, 35.62, 6.419), (-61.62, 35.62, 13.72), (-54.32, 35.62, 26.35), (-47.02, 35.62, 28.31), (-34.39, 35.62, 21.01), (-32.43, 35.62, 13.72)], [], [(0, 1, 2), (2, 3, 0), (1, 0, 4), (1, 4, 5), (2, 1, 6), (2, 6, 7), (3, 2, 8), (3, 8, 9), (0, 3, 10), (0, 10, 11), (12, 13, 14), (14, 15, 12), (13, 12, 16), (13, 16, 17), (14, 13, 18), (14, 18, 19), (15, 14, 20), (15, 20, 21), (12, 15, 22), (12, 22, 23), (3, 15, 21), (21, 10, 3), (10, 21, 20), (20, 11, 10), (11, 20, 14), (14, 0, 11), (0, 14, 19), (19, 4, 0), (4, 19, 18), (18, 5, 4), (5, 18, 13), (13, 1, 5), (1, 13, 17), (17, 6, 1), (6, 17, 16), (16, 7, 6), (7, 16, 12), (12, 2, 7), (2, 12, 23), (23, 8, 2), (8, 23, 22), (22, 9, 8), (9, 22, 15), (15, 3, 9)])
me_lb_wheel__high_001.polygons.foreach_set('use_smooth', [True] * 44)
_uv = me_lb_wheel__high_001.uv_layers.new(name='UVMap_0')
_uv.uv.foreach_set('vector', [0.02085, 0.7987, 0.05344, 0.6771, 0.1751, 0.7097, 0.1751, 0.7097, 0.1425, 0.8313, 0.02085, 0.7987, 0.05344, 0.6771, 0.02085, 0.7987, 0.008924, 0.7542, 0.05344, 0.6771, 0.008924, 0.7542, 0.02085, 0.7097, 0.1751, 0.7097, 0.05344, 0.6771, 0.09795, 0.6652, 0.1751, 0.7097, 0.09795, 0.6652, 0.1425, 0.6771, 0.1425, 0.8313, 0.1751, 0.7097, 0.187, 0.7542, 0.1425, 0.8313, 0.187, 0.7542, 0.1751, 0.7987, 0.02085, 0.7987, 0.1425, 0.8313, 0.09795, 0.8432, 0.02085, 0.7987, 0.09795, 0.8432, 0.05344, 0.8313, 0.1751, 0.7097, 0.05344, 0.6771, 0.02085, 0.7987, 0.02085, 0.7987, 0.1425, 0.8313, 0.1751, 0.7097, 0.05344, 0.6771, 0.1751, 0.7097, 0.1425, 0.6771, 0.05344, 0.6771, 0.1425, 0.6771, 0.09795, 0.6652, 0.02085, 0.7987, 0.05344, 0.6771, 0.02085, 0.7097, 0.02085, 0.7987, 0.02085, 0.7097, 0.008924, 0.7542, 0.1425, 0.8313, 0.02085, 0.7987, 0.05344, 0.8313, 0.1425, 0.8313, 0.05344, 0.8313, 0.09795, 0.8432, 0.1751, 0.7097, 0.1425, 0.8313, 0.1751, 0.7987, 0.1751, 0.7097, 0.1751, 0.7987, 0.187, 0.7542, 0.7918, 0.004692, 0.7918, 0.05434, 0.7509, 0.05434, 0.7509, 0.05434, 0.7509, 0.004692, 0.7918, 0.004692, 0.7509, 0.004692, 0.7509, 0.05434, 0.7099, 0.05434, 0.7099, 0.05434, 0.7099, 0.004692, 0.7509, 0.004692, 0.7099, 0.004692, 0.7099, 0.05434, 0.669, 0.05434, 0.669, 0.05434, 0.669, 0.004692, 0.7099, 0.004692, 0.669, 0.004692, 0.669, 0.05434, 0.6281, 0.05434, 0.6281, 0.05434, 0.6281, 0.004692, 0.669, 0.004692, 0.6281, 0.004692, 0.6281, 0.05434, 0.5871, 0.05434, 0.5871, 0.05434, 0.5871, 0.004692, 0.6281, 0.004692, 0.5871, 0.004692, 0.5871, 0.05434, 0.5462, 0.05434, 0.5462, 0.05434, 0.5462, 0.004692, 0.5871, 0.004692, 0.5462, 0.004692, 0.5462, 0.05434, 0.5052, 0.05434, 0.5052, 0.05434, 0.5052, 0.004692, 0.5462, 0.004692, 0.9965, 0.004692, 0.9965, 0.05434, 0.9556, 0.05434, 0.9556, 0.05434, 0.9556, 0.004692, 0.9965, 0.004692, 0.9556, 0.004692, 0.9556, 0.05434, 0.9146, 0.05434, 0.9146, 0.05434, 0.9146, 0.004692, 0.9556, 0.004692, 0.9146, 0.004692, 0.9146, 0.05434, 0.8737, 0.05434, 0.8737, 0.05434, 0.8737, 0.004692, 0.9146, 0.004692, 0.8737, 0.004692, 0.8737, 0.05434, 0.8328, 0.05434, 0.8328, 0.05434, 0.8328, 0.004692, 0.8737, 0.004692, 0.8328, 0.004692, 0.8328, 0.05434, 0.7918, 0.05434, 0.7918, 0.05434, 0.7918, 0.004692, 0.8328, 0.004692])
me_lb_wheel__high_001.materials.append(mat_main_body)
me_lb_wheel__high_001.update()
me_front_axle__high_001 = bpy.data.meshes.new('front axle  high.001')
me_front_axle__high_001.from_pydata([(49.7, 5.451, 26.21), (44.74, 5.451, 26.21), (44.74, 25.92, 11.22), (49.7, 25.92, 11.22), (44.74, 5.451, 31.16), (44.74, 25.92, 16.18), (49.7, 5.451, 31.16), (49.7, 25.92, 16.18), (49.7, -5.451, 26.21), (49.7, -25.92, 11.22), (44.74, -25.92, 11.22), (44.74, -5.451, 26.21), (44.74, -25.92, 16.18), (44.74, -5.451, 31.16), (49.7, -25.92, 16.18), (49.7, -5.451, 31.16)], [], [(0, 1, 2), (2, 3, 0), (1, 4, 5), (5, 2, 1), (4, 6, 7), (7, 5, 4), (6, 0, 3), (3, 7, 6), (8, 9, 10), (10, 11, 8), (11, 10, 12), (12, 13, 11), (13, 12, 14), (14, 15, 13), (15, 14, 9), (9, 8, 15)])
me_front_axle__high_001.polygons.foreach_set('use_smooth', [True] * 16)
_uv = me_front_axle__high_001.uv_layers.new(name='UVMap_0')
_uv.uv.foreach_set('vector', [0.0005, 0.9731, 0.0005, 0.9731, 0.1365, 0.9732, 0.1365, 0.9732, 0.1365, 0.9732, 0.0005, 0.9731, 0.0005, 0.9731, 0.0005, 0.9946, 0.1365, 0.9947, 0.1365, 0.9947, 0.1365, 0.9732, 0.0005, 0.9731, 0.0005, 0.9946, 0.0005, 0.9946, 0.1365, 0.9947, 0.1365, 0.9947, 0.1365, 0.9947, 0.0005, 0.9946, 0.0005, 0.9946, 0.0005, 0.9731, 0.1365, 0.9732, 0.1365, 0.9732, 0.1365, 0.9947, 0.0005, 0.9946, 0.0005, 0.973, 0.1365, 0.9733, 0.1365, 0.9733, 0.1365, 0.9733, 0.0005, 0.973, 0.0005, 0.973, 0.0005, 0.973, 0.1365, 0.9733, 0.1365, 0.9954, 0.1365, 0.9954, 0.0005, 0.9952, 0.0005, 0.973, 0.0005, 0.9952, 0.1365, 0.9954, 0.1365, 0.9954, 0.1365, 0.9954, 0.0005, 0.9952, 0.0005, 0.9952, 0.0005, 0.9952, 0.1365, 0.9954, 0.1365, 0.9733, 0.1365, 0.9733, 0.0005, 0.973, 0.0005, 0.9952])
me_front_axle__high_001.materials.append(mat_main_body)
me_front_axle__high_001.update()
me_lf_wheel__high_001 = bpy.data.meshes.new('lf wheel  high.001')
me_lf_wheel__high_001.from_pydata([(59.86, 24.61, 21.01), (39.92, 24.61, 26.35), (34.58, 24.61, 6.419), (54.52, 24.61, 1.077), (59.86, 24.61, 6.419), (61.81, 24.61, 13.72), (39.92, 24.61, 1.077), (47.22, 24.61, -0.8779), (34.58, 24.61, 21.01), (32.63, 24.61, 13.72), (54.52, 24.61, 26.35), (47.22, 24.61, 28.31), (34.58, 35.62, 6.419), (39.92, 35.62, 26.35), (59.86, 35.62, 21.01), (54.52, 35.62, 1.077), (47.22, 35.62, -0.8779), (39.92, 35.62, 1.077), (61.81, 35.62, 13.72), (59.86, 35.62, 6.419), (47.22, 35.62, 28.31), (54.52, 35.62, 26.35), (32.63, 35.62, 13.72), (34.58, 35.62, 21.01)], [], [(0, 1, 2), (2, 3, 0), (3, 4, 5), (3, 5, 0), (2, 6, 7), (2, 7, 3), (1, 8, 9), (1, 9, 2), (0, 10, 11), (0, 11, 1), (12, 13, 14), (14, 15, 12), (15, 16, 17), (15, 17, 12), (14, 18, 19), (14, 19, 15), (13, 20, 21), (13, 21, 14), (12, 22, 23), (12, 23, 13), (1, 11, 20), (20, 13, 1), (11, 10, 21), (21, 20, 11), (10, 0, 14), (14, 21, 10), (0, 5, 18), (18, 14, 0), (5, 4, 19), (19, 18, 5), (4, 3, 15), (15, 19, 4), (3, 7, 16), (16, 15, 3), (7, 6, 17), (17, 16, 7), (6, 2, 12), (12, 17, 6), (2, 9, 22), (22, 12, 2), (9, 8, 23), (23, 22, 9), (8, 1, 13), (13, 23, 8)])
me_lf_wheel__high_001.polygons.foreach_set('use_smooth', [True] * 44)
_uv = me_lf_wheel__high_001.uv_layers.new(name='UVMap_0')
_uv.uv.foreach_set('vector', [0.1735, 0.7979, 0.0532, 0.8301, 0.02096, 0.7098, 0.02096, 0.7098, 0.1413, 0.6775, 0.1735, 0.7979, 0.1413, 0.6775, 0.1735, 0.7098, 0.1853, 0.7538, 0.1413, 0.6775, 0.1853, 0.7538, 0.1735, 0.7979, 0.02096, 0.7098, 0.0532, 0.6775, 0.09725, 0.6657, 0.02096, 0.7098, 0.09725, 0.6657, 0.1413, 0.6775, 0.0532, 0.8301, 0.02096, 0.7979, 0.009159, 0.7538, 0.0532, 0.8301, 0.009159, 0.7538, 0.02096, 0.7098, 0.1735, 0.7979, 0.1413, 0.8301, 0.09725, 0.8419, 0.1735, 0.7979, 0.09725, 0.8419, 0.0532, 0.8301, 0.02096, 0.7098, 0.0532, 0.8301, 0.1735, 0.7979, 0.1735, 0.7979, 0.1413, 0.6775, 0.02096, 0.7098, 0.1413, 0.6775, 0.09725, 0.6657, 0.0532, 0.6775, 0.1413, 0.6775, 0.0532, 0.6775, 0.02096, 0.7098, 0.1735, 0.7979, 0.1853, 0.7538, 0.1735, 0.7098, 0.1735, 0.7979, 0.1735, 0.7098, 0.1413, 0.6775, 0.0532, 0.8301, 0.09725, 0.8419, 0.1413, 0.8301, 0.0532, 0.8301, 0.1413, 0.8301, 0.1735, 0.7979, 0.02096, 0.7098, 0.009159, 0.7538, 0.02096, 0.7979, 0.02096, 0.7098, 0.02096, 0.7979, 0.0532, 0.8301, 0.7493, 0.05323, 0.709, 0.05323, 0.709, 0.004195, 0.709, 0.004195, 0.7493, 0.004195, 0.7493, 0.05323, 0.709, 0.05323, 0.6687, 0.05323, 0.6687, 0.004195, 0.6687, 0.004195, 0.709, 0.004195, 0.709, 0.05323, 0.6687, 0.05323, 0.6285, 0.05323, 0.6285, 0.004195, 0.6285, 0.004195, 0.6687, 0.004195, 0.6687, 0.05323, 0.6285, 0.05323, 0.5882, 0.05323, 0.5882, 0.004195, 0.5882, 0.004195, 0.6285, 0.004195, 0.6285, 0.05323, 0.5882, 0.05323, 0.5479, 0.05323, 0.5479, 0.004195, 0.5479, 0.004195, 0.5882, 0.004195, 0.5882, 0.05323, 0.5479, 0.05323, 0.5076, 0.05323, 0.5076, 0.004195, 0.5076, 0.004195, 0.5479, 0.004195, 0.5479, 0.05323, 0.991, 0.05323, 0.9507, 0.05323, 0.9507, 0.004195, 0.9507, 0.004195, 0.991, 0.004195, 0.991, 0.05323, 0.9507, 0.05323, 0.9104, 0.05323, 0.9104, 0.004195, 0.9104, 0.004195, 0.9507, 0.004195, 0.9507, 0.05323, 0.9104, 0.05323, 0.8701, 0.05323, 0.8701, 0.004195, 0.8701, 0.004195, 0.9104, 0.004195, 0.9104, 0.05323, 0.8701, 0.05323, 0.8299, 0.05323, 0.8299, 0.004195, 0.8299, 0.004195, 0.8701, 0.004195, 0.8701, 0.05323, 0.8299, 0.05323, 0.7896, 0.05323, 0.7896, 0.004195, 0.7896, 0.004195, 0.8299, 0.004195, 0.8299, 0.05323, 0.7896, 0.05323, 0.7493, 0.05323, 0.7493, 0.004195, 0.7493, 0.004195, 0.7896, 0.004195, 0.7896, 0.05323])
me_lf_wheel__high_001.materials.append(mat_main_body)
me_lf_wheel__high_001.update()
me_front_bumper01__high_001 = bpy.data.meshes.new('front bumper01  high.001')
me_front_bumper01__high_001.from_pydata([(1.158, -35.52, -4.582), (1.158, -35.52, 4.298), (-0.1719, -35.52, 4.298), (-0.1719, -35.52, -4.582), (1.158, 35.52, 4.298), (-0.1719, 35.52, 4.298), (1.158, 35.52, -4.582), (-0.1719, 35.52, -4.582)], [], [(0, 1, 2), (2, 3, 0), (1, 4, 5), (5, 2, 1), (4, 6, 7), (7, 5, 4), (6, 0, 3), (3, 7, 6), (0, 6, 4), (4, 1, 0)])
me_front_bumper01__high_001.polygons.foreach_set('use_smooth', [True] * 10)
_uv = me_front_bumper01__high_001.uv_layers.new(name='UVMap_0')
_uv.uv.foreach_set('vector', [0.947, 0.07904, 0.995, 0.07904, 0.995, 0.07904, 0.995, 0.07904, 0.947, 0.07904, 0.947, 0.07904, 0.995, 0.07904, 0.995, 0.5133, 0.995, 0.5133, 0.995, 0.5133, 0.995, 0.07904, 0.995, 0.07904, 0.995, 0.5133, 0.947, 0.5133, 0.947, 0.5133, 0.947, 0.5133, 0.995, 0.5133, 0.995, 0.5133, 0.947, 0.5133, 0.947, 0.07904, 0.947, 0.07904, 0.947, 0.07904, 0.947, 0.5133, 0.947, 0.5133, 0.947, 0.07904, 0.947, 0.5133, 0.995, 0.5133, 0.995, 0.5133, 0.995, 0.07904, 0.947, 0.07904])
me_front_bumper01__high_001.materials.append(mat_grill)
me_front_bumper01__high_001.update()
me_rf_wheel__high_001 = bpy.data.meshes.new('rf wheel  high.001')
me_rf_wheel__high_001.from_pydata([(59.86, -24.61, 21.01), (54.52, -24.61, 1.077), (34.58, -24.61, 6.419), (39.92, -24.61, 26.35), (61.81, -24.61, 13.72), (59.86, -24.61, 6.419), (47.22, -24.61, -0.8779), (39.92, -24.61, 1.077), (32.63, -24.61, 13.72), (34.58, -24.61, 21.01), (47.22, -24.61, 28.31), (54.52, -24.61, 26.35), (34.58, -35.62, 6.419), (54.52, -35.62, 1.077), (59.86, -35.62, 21.01), (39.92, -35.62, 26.35), (39.92, -35.62, 1.077), (47.22, -35.62, -0.8779), (59.86, -35.62, 6.419), (61.81, -35.62, 13.72), (54.52, -35.62, 26.35), (47.22, -35.62, 28.31), (34.58, -35.62, 21.01), (32.63, -35.62, 13.72)], [], [(0, 1, 2), (2, 3, 0), (1, 0, 4), (1, 4, 5), (2, 1, 6), (2, 6, 7), (3, 2, 8), (3, 8, 9), (0, 3, 10), (0, 10, 11), (12, 13, 14), (14, 15, 12), (13, 12, 16), (13, 16, 17), (14, 13, 18), (14, 18, 19), (15, 14, 20), (15, 20, 21), (12, 15, 22), (12, 22, 23), (3, 15, 21), (21, 10, 3), (10, 21, 20), (20, 11, 10), (11, 20, 14), (14, 0, 11), (0, 14, 19), (19, 4, 0), (4, 19, 18), (18, 5, 4), (5, 18, 13), (13, 1, 5), (1, 13, 17), (17, 6, 1), (6, 17, 16), (16, 7, 6), (7, 16, 12), (12, 2, 7), (2, 12, 23), (23, 8, 2), (8, 23, 22), (22, 9, 8), (9, 22, 15), (15, 3, 9)])
me_rf_wheel__high_001.polygons.foreach_set('use_smooth', [True] * 44)
_uv = me_rf_wheel__high_001.uv_layers.new(name='UVMap_0')
_uv.uv.foreach_set('vector', [0.1746, 0.7972, 0.1419, 0.6752, 0.01993, 0.7079, 0.01993, 0.7079, 0.05261, 0.8298, 0.1746, 0.7972, 0.1419, 0.6752, 0.1746, 0.7972, 0.1866, 0.7525, 0.1419, 0.6752, 0.1866, 0.7525, 0.1746, 0.7079, 0.01993, 0.7079, 0.1419, 0.6752, 0.09726, 0.6632, 0.01993, 0.7079, 0.09726, 0.6632, 0.05261, 0.6752, 0.05261, 0.8298, 0.01993, 0.7079, 0.007964, 0.7525, 0.05261, 0.8298, 0.007964, 0.7525, 0.01993, 0.7972, 0.1746, 0.7972, 0.05261, 0.8298, 0.09726, 0.8418, 0.1746, 0.7972, 0.09726, 0.8418, 0.1419, 0.8298, 0.01993, 0.7079, 0.1419, 0.6752, 0.1746, 0.7972, 0.1746, 0.7972, 0.05261, 0.8298, 0.01993, 0.7079, 0.1419, 0.6752, 0.01993, 0.7079, 0.05261, 0.6752, 0.1419, 0.6752, 0.05261, 0.6752, 0.09726, 0.6632, 0.1746, 0.7972, 0.1419, 0.6752, 0.1746, 0.7079, 0.1746, 0.7972, 0.1746, 0.7079, 0.1866, 0.7525, 0.05261, 0.8298, 0.1746, 0.7972, 0.1419, 0.8298, 0.05261, 0.8298, 0.1419, 0.8298, 0.09726, 0.8418, 0.01993, 0.7079, 0.05261, 0.8298, 0.01993, 0.7972, 0.01993, 0.7079, 0.01993, 0.7972, 0.007964, 0.7525, 0.7487, 0.05389, 0.7487, 0.003909, 0.7899, 0.003909, 0.7899, 0.003909, 0.7899, 0.05389, 0.7487, 0.05389, 0.7899, 0.05389, 0.7899, 0.003909, 0.831, 0.003909, 0.831, 0.003909, 0.831, 0.05389, 0.7899, 0.05389, 0.831, 0.05389, 0.831, 0.003909, 0.8722, 0.003909, 0.8722, 0.003909, 0.8722, 0.05389, 0.831, 0.05389, 0.8722, 0.05389, 0.8722, 0.003909, 0.9134, 0.003909, 0.9134, 0.003909, 0.9134, 0.05389, 0.8722, 0.05389, 0.9134, 0.05389, 0.9134, 0.003909, 0.9546, 0.003909, 0.9546, 0.003909, 0.9546, 0.05389, 0.9134, 0.05389, 0.9546, 0.05389, 0.9546, 0.003909, 0.9957, 0.003909, 0.9957, 0.003909, 0.9957, 0.05389, 0.9546, 0.05389, 0.5016, 0.05389, 0.5016, 0.003909, 0.5428, 0.003909, 0.5428, 0.003909, 0.5428, 0.05389, 0.5016, 0.05389, 0.5428, 0.05389, 0.5428, 0.003909, 0.584, 0.003909, 0.584, 0.003909, 0.584, 0.05389, 0.5428, 0.05389, 0.584, 0.05389, 0.584, 0.003909, 0.6251, 0.003909, 0.6251, 0.003909, 0.6251, 0.05389, 0.584, 0.05389, 0.6251, 0.05389, 0.6251, 0.003909, 0.6663, 0.003909, 0.6663, 0.003909, 0.6663, 0.05389, 0.6251, 0.05389, 0.6663, 0.05389, 0.6663, 0.003909, 0.7075, 0.003909, 0.7075, 0.003909, 0.7075, 0.05389, 0.6663, 0.05389, 0.7075, 0.05389, 0.7075, 0.003909, 0.7487, 0.003909, 0.7487, 0.003909, 0.7487, 0.05389, 0.7075, 0.05389])
me_rf_wheel__high_001.materials.append(mat_main_body)
me_rf_wheel__high_001.update()
me_phalanx__high_001 = bpy.data.meshes.new('phalanx  high.001')
me_phalanx__high_001.from_pydata([(-13.06, 0.8013, 71.37), (-3.546, 0.8013, 71.37), (-3.546, 0.8013, 74.42), (-10.82, 0.8013, 74.42), (-13.06, 5.544, 71.37), (-10.82, 5.544, 74.42), (-3.546, 5.544, 74.42), (-3.546, 5.544, 71.37), (18.91, -8.124, 68.53), (18.91, -7.163, 70.94), (-20.71, -7.163, 70.94), (-20.71, -8.124, 68.53), (18.91, -6.202, 68.53), (-20.71, -6.202, 68.53), (-5.225, -4.189, 73.91), (4.326, -4.189, 73.91), (4.326, -3.536, 73.91), (-5.225, -3.536, 73.91), (-13.06, -0.8013, 71.37), (-10.82, -0.8013, 74.42), (-3.546, -0.8013, 74.42), (-3.546, -0.8013, 71.37), (-13.06, -5.544, 71.37), (-10.82, -5.544, 74.42), (-3.546, -5.544, 74.42), (-3.546, -5.544, 71.37), (-17.64, 8.575, 65.77), (-17.59, 8.575, 72.38), (-4.414, 8.575, 72.38), (0.6735, 8.575, 65.77), (-17.64, -8.781, 65.77), (-17.59, -8.781, 72.38), (-4.414, -8.781, 72.38), (0.6735, -8.781, 65.77), (18.91, 8.124, 68.53), (-20.71, 8.124, 68.53), (-20.71, 7.163, 70.94), (18.91, 7.163, 70.94), (-20.71, 6.202, 68.53), (18.91, 6.202, 68.53), (-23.75, 8.582, 65.77), (-23.75, 8.582, 72.38), (-19.68, 8.582, 72.38), (-19.68, 8.582, 65.77), (-23.75, -8.83, 65.77), (-23.75, -8.83, 72.38), (-19.68, -8.83, 72.38), (-19.68, -8.83, 65.77)], [], [(0, 1, 2), (0, 2, 3), (4, 0, 3), (3, 5, 4), (5, 3, 2), (2, 6, 5), (6, 2, 1), (1, 7, 6), (4, 5, 6), (4, 6, 7), (8, 9, 10), (10, 11, 8), (9, 12, 13), (13, 10, 9), (12, 8, 11), (11, 13, 12), (9, 8, 12), (14, 15, 16), (16, 17, 14), (18, 19, 20), (18, 20, 21), (22, 23, 19), (19, 18, 22), (23, 24, 20), (20, 19, 23), (24, 25, 21), (21, 20, 24), (22, 25, 24), (22, 24, 23), (26, 27, 28), (26, 28, 29), (30, 31, 27), (27, 26, 30), (31, 32, 28), (28, 27, 31), (32, 33, 29), (29, 28, 32), (33, 30, 26), (26, 29, 33), (30, 33, 32), (30, 32, 31), (34, 35, 36), (36, 37, 34), (37, 36, 38), (38, 39, 37), (39, 38, 35), (35, 34, 39), (37, 39, 34), (40, 41, 42), (42, 43, 40), (44, 45, 41), (41, 40, 44), (45, 46, 42), (42, 41, 45), (46, 47, 43), (43, 42, 46), (47, 44, 40), (40, 43, 47), (44, 47, 46), (46, 45, 44)])
me_phalanx__high_001.polygons.foreach_set('use_smooth', [True] * 60)
_uv = me_phalanx__high_001.uv_layers.new(name='UVMap_0')
_uv.uv.foreach_set('vector', [0.6236, 0.9806, 0.675, 0.9806, 0.675, 0.997, 0.6236, 0.9806, 0.675, 0.997, 0.6349, 0.997, 0.6236, 0.9806, 0.6236, 0.9806, 0.6349, 0.997, 0.6349, 0.997, 0.6349, 0.997, 0.6236, 0.9806, 0.7588, 0.946, 0.7588, 0.9378, 0.7829, 0.9378, 0.7829, 0.9378, 0.7829, 0.946, 0.7588, 0.946, 0.6908, 0.8462, 0.7122, 0.8462, 0.7122, 0.8295, 0.7122, 0.8295, 0.6908, 0.8295, 0.6908, 0.8462, 0.6236, 0.9806, 0.6349, 0.997, 0.675, 0.997, 0.6236, 0.9806, 0.675, 0.997, 0.675, 0.9806, 0.8024, 0.9654, 0.8024, 0.9784, 0.568, 0.9784, 0.568, 0.9784, 0.568, 0.9654, 0.8024, 0.9654, 0.8024, 0.9784, 0.8024, 0.9654, 0.568, 0.9654, 0.568, 0.9654, 0.568, 0.9784, 0.8024, 0.9784, 0.8024, 0.9654, 0.8024, 0.9654, 0.568, 0.9654, 0.568, 0.9654, 0.568, 0.9654, 0.8024, 0.9654, 0.8024, 0.9784, 0.8024, 0.9654, 0.8024, 0.9654, 0.7239, 0.9881, 0.7812, 0.9881, 0.7812, 0.998, 0.7812, 0.998, 0.7239, 0.998, 0.7239, 0.9881, 0.6236, 0.9806, 0.6349, 0.997, 0.675, 0.997, 0.6236, 0.9806, 0.675, 0.997, 0.675, 0.9806, 0.6236, 0.9806, 0.6349, 0.997, 0.6349, 0.997, 0.6349, 0.997, 0.6236, 0.9806, 0.6236, 0.9806, 0.7588, 0.9238, 0.7829, 0.9238, 0.7829, 0.9335, 0.7829, 0.9335, 0.7588, 0.9335, 0.7588, 0.9238, 0.7539, 0.8462, 0.7539, 0.8295, 0.7334, 0.8295, 0.7334, 0.8295, 0.7334, 0.8462, 0.7539, 0.8462, 0.6236, 0.9806, 0.675, 0.9806, 0.675, 0.997, 0.6236, 0.9806, 0.675, 0.997, 0.6349, 0.997, 0.5924, 0.9507, 0.5926, 0.9861, 0.6706, 0.9861, 0.5924, 0.9507, 0.6706, 0.9861, 0.6964, 0.9507, 0.7737, 0.799, 0.7737, 0.8351, 0.6701, 0.8351, 0.6701, 0.8351, 0.6701, 0.799, 0.7737, 0.799, 0.7363, 0.9169, 0.78, 0.9169, 0.78, 0.954, 0.78, 0.954, 0.7363, 0.954, 0.7363, 0.9169, 0.7737, 0.8351, 0.7737, 0.799, 0.6701, 0.799, 0.6701, 0.799, 0.6701, 0.8351, 0.7737, 0.8351, 0.7969, 0.9169, 0.7361, 0.9169, 0.7361, 0.954, 0.7361, 0.954, 0.7969, 0.954, 0.7969, 0.9169, 0.5924, 0.9507, 0.6964, 0.9507, 0.6706, 0.9861, 0.5924, 0.9507, 0.6706, 0.9861, 0.5926, 0.9861, 0.8024, 0.9654, 0.568, 0.9654, 0.568, 0.9784, 0.568, 0.9784, 0.8024, 0.9784, 0.8024, 0.9654, 0.8024, 0.9784, 0.568, 0.9784, 0.568, 0.9654, 0.568, 0.9654, 0.8024, 0.9654, 0.8024, 0.9784, 0.8024, 0.9654, 0.568, 0.9654, 0.568, 0.9654, 0.568, 0.9654, 0.8024, 0.9654, 0.8024, 0.9654, 0.8024, 0.9784, 0.8024, 0.9654, 0.8024, 0.9654, 0.5526, 0.9507, 0.5526, 0.9861, 0.5733, 0.9861, 0.5733, 0.9861, 0.5733, 0.9507, 0.5526, 0.9507, 0.774, 0.799, 0.774, 0.8351, 0.6701, 0.8351, 0.6701, 0.8351, 0.6701, 0.799, 0.774, 0.799, 0.7159, 0.9167, 0.7294, 0.9167, 0.7294, 0.9541, 0.7294, 0.9541, 0.7159, 0.9541, 0.7159, 0.9167, 0.774, 0.8351, 0.774, 0.799, 0.6701, 0.799, 0.6701, 0.799, 0.6701, 0.8351, 0.774, 0.8351, 0.7294, 0.9167, 0.7159, 0.9167, 0.7159, 0.9541, 0.7159, 0.9541, 0.7294, 0.9541, 0.7294, 0.9167, 0.5526, 0.9507, 0.5733, 0.9507, 0.5733, 0.9861, 0.5733, 0.9861, 0.5526, 0.9861, 0.5526, 0.9507])
me_phalanx__high_001.materials.append(mat_main_body)
me_phalanx__high_001.update()
me_shadow__high_001 = bpy.data.meshes.new('shadow  high.001')
me_shadow__high_001.from_pydata([(-95.89, 87.1, 0.0), (-95.89, -87.1, 0.0), (95.89, 87.1, 0.0), (95.89, -87.1, 0.0)], [], [(0, 1, 3), (3, 2, 0)])
me_shadow__high_001.polygons.foreach_set('use_smooth', [True] * 2)
_uv = me_shadow__high_001.uv_layers.new(name='UVMap_0')
_uv.uv.foreach_set('vector', [0.0005, 0.9995, 0.0005, 0.0005, 0.9995, 0.0005, 0.9995, 0.0005, 0.9995, 0.9995, 0.0005, 0.9995])
me_shadow__high_001.materials.append(mat_shadow)
me_shadow__high_001.update()
arm_armature = bpy.data.armatures.new('Armature')  # bones are not reproduced

# ---- objects
ob_armature = bpy.data.objects.new('Armature', arm_armature)
ob_newtop__high = bpy.data.objects.new('newtop  high', me_newtop__high_001)
ob_windows__high = bpy.data.objects.new('windows  high', me_windows__high_001)
ob_rear_axle__high = bpy.data.objects.new('rear axle  high', me_rear_axle__high_001)
ob_rb_wheel__high = bpy.data.objects.new('rb wheel  high', me_rb_wheel__high_001)
ob_lb_wheel__high = bpy.data.objects.new('lb wheel  high', me_lb_wheel__high_001)
ob_front_axle__high = bpy.data.objects.new('front axle  high', me_front_axle__high_001)
ob_lf_wheel__high = bpy.data.objects.new('lf wheel  high', me_lf_wheel__high_001)
ob_front_bumper01__high = bpy.data.objects.new('front bumper01  high', me_front_bumper01__high_001)
ob_rf_wheel__high = bpy.data.objects.new('rf wheel  high', me_rf_wheel__high_001)
ob_phalanx__high = bpy.data.objects.new('phalanx  high', me_phalanx__high_001)
ob_shadow__high = bpy.data.objects.new('shadow  high', me_shadow__high_001)

# ---- transforms, parenting, visibility, modifiers, constraints
ob_armature.location = (0.0, 0.0, 0.0)
ob_newtop__high.parent = ob_armature
ob_newtop__high.location = (0.0, 0.0, 0.0)
_vg = ob_newtop__high.vertex_groups.new(name='newtop')
_vg.add([0, 1, 2, 3, 4, 5, 6, 7, 8, 9, 10, 11, 12, 13, 14, 15, 16, 17, 18, 19, 20, 21, 22, 23, 24, 25, 26, 27, 28, 29, 30, 31, 32, 33, 34, 35, 36, 37, 38, 39, 40, 41, 42, 43, 44, 45, 46, 47, 48, 49, 50, 51, 52, 53, 54, 55, 56, 57, 58, 59, 60, 61, 62, 63, 64, 65, 66, 67, 68, 69, 70, 71, 72, 73, 74, 75, 76, 77, 78, 79, 80, 81, 82, 83, 84, 85, 86, 87, 88, 89, 90, 91, 92, 93, 94, 95, 96, 97, 98, 99, 100, 101, 102, 103, 104, 105, 106, 107, 108, 109, 110, 111, 112, 113, 114, 115, 116, 117, 118, 119, 120, 121, 122, 123, 124, 125, 126, 127, 128, 129, 130, 131, 132, 133, 134, 135, 136, 137, 138, 139, 140, 141, 142, 143, 144, 145], 1.0, 'REPLACE')
_m = ob_newtop__high.modifiers.new('Armature', 'ARMATURE')
_m.object = ob_armature
ob_windows__high.parent = ob_armature
ob_windows__high.location = (0.0, 0.0, 0.0)
_vg = ob_windows__high.vertex_groups.new(name='windows')
_vg.add([0, 1, 2, 3, 4, 5, 6, 7, 8, 9, 10, 11, 12, 13, 14, 15, 16, 17, 18, 19], 1.0, 'REPLACE')
_m = ob_windows__high.modifiers.new('Armature', 'ARMATURE')
_m.object = ob_armature
ob_rear_axle__high.parent = ob_armature
ob_rear_axle__high.location = (0.0, 0.0, 0.0)
_vg = ob_rear_axle__high.vertex_groups.new(name='rear axle')
_vg.add([0, 1, 2, 3, 4, 5, 6, 7, 8, 9, 10, 11, 12, 13, 14, 15], 1.0, 'REPLACE')
_m = ob_rear_axle__high.modifiers.new('Armature', 'ARMATURE')
_m.object = ob_armature
ob_rb_wheel__high.parent = ob_armature
ob_rb_wheel__high.location = (0.0, 0.0, 0.0)
_vg = ob_rb_wheel__high.vertex_groups.new(name='rb wheel')
_vg.add([0, 1, 2, 3, 4, 5, 6, 7, 8, 9, 10, 11, 12, 13, 14, 15, 16, 17, 18, 19, 20, 21, 22, 23], 1.0, 'REPLACE')
_m = ob_rb_wheel__high.modifiers.new('Armature', 'ARMATURE')
_m.object = ob_armature
ob_lb_wheel__high.parent = ob_armature
ob_lb_wheel__high.location = (0.0, 0.0, 0.0)
_vg = ob_lb_wheel__high.vertex_groups.new(name='lb wheel')
_vg.add([0, 1, 2, 3, 4, 5, 6, 7, 8, 9, 10, 11, 12, 13, 14, 15, 16, 17, 18, 19, 20, 21, 22, 23], 1.0, 'REPLACE')
_m = ob_lb_wheel__high.modifiers.new('Armature', 'ARMATURE')
_m.object = ob_armature
ob_front_axle__high.parent = ob_armature
ob_front_axle__high.location = (0.0, 0.0, 0.0)
_vg = ob_front_axle__high.vertex_groups.new(name='front axle')
_vg.add([0, 1, 2, 3, 4, 5, 6, 7, 8, 9, 10, 11, 12, 13, 14, 15], 1.0, 'REPLACE')
_m = ob_front_axle__high.modifiers.new('Armature', 'ARMATURE')
_m.object = ob_armature
ob_lf_wheel__high.parent = ob_armature
ob_lf_wheel__high.location = (0.0, 0.0, 0.0)
_vg = ob_lf_wheel__high.vertex_groups.new(name='lf wheel')
_vg.add([0, 1, 2, 3, 4, 5, 6, 7, 8, 9, 10, 11, 12, 13, 14, 15, 16, 17, 18, 19, 20, 21, 22, 23], 1.0, 'REPLACE')
_m = ob_lf_wheel__high.modifiers.new('Armature', 'ARMATURE')
_m.object = ob_armature
ob_front_bumper01__high.parent = ob_armature
ob_front_bumper01__high.location = (0.0, 0.0, 0.0)
_vg = ob_front_bumper01__high.vertex_groups.new(name='front bumper01')
_vg.add([0, 1, 2, 3, 4, 5, 6, 7], 1.0, 'REPLACE')
_m = ob_front_bumper01__high.modifiers.new('Armature', 'ARMATURE')
_m.object = ob_armature
ob_rf_wheel__high.parent = ob_armature
ob_rf_wheel__high.location = (0.0, 0.0, 0.0)
_vg = ob_rf_wheel__high.vertex_groups.new(name='rf wheel')
_vg.add([0, 1, 2, 3, 4, 5, 6, 7, 8, 9, 10, 11, 12, 13, 14, 15, 16, 17, 18, 19, 20, 21, 22, 23], 1.0, 'REPLACE')
_m = ob_rf_wheel__high.modifiers.new('Armature', 'ARMATURE')
_m.object = ob_armature
ob_phalanx__high.parent = ob_armature
ob_phalanx__high.location = (0.0, 0.0, 0.0)
_vg = ob_phalanx__high.vertex_groups.new(name='phalanx')
_vg.add([0, 1, 2, 3, 4, 5, 6, 7, 8, 9, 10, 11, 12, 13, 14, 15, 16, 17, 18, 19, 20, 21, 22, 23, 24, 25, 26, 27, 28, 29, 30, 31, 32, 33, 34, 35, 36, 37, 38, 39, 40, 41, 42, 43, 44, 45, 46, 47], 1.0, 'REPLACE')
_m = ob_phalanx__high.modifiers.new('Armature', 'ARMATURE')
_m.object = ob_armature
ob_shadow__high.parent = ob_armature
ob_shadow__high.location = (0.0, 0.0, 0.0)
_vg = ob_shadow__high.vertex_groups.new(name='shadow')
_vg.add([0, 1, 2, 3], 1.0, 'REPLACE')
_m = ob_shadow__high.modifiers.new('Armature', 'ARMATURE')
_m.object = ob_armature

# ---- collection membership
scene.collection.objects.link(ob_armature)
scene.collection.objects.link(ob_newtop__high)
scene.collection.objects.link(ob_windows__high)
scene.collection.objects.link(ob_rear_axle__high)
scene.collection.objects.link(ob_rb_wheel__high)
scene.collection.objects.link(ob_lb_wheel__high)
scene.collection.objects.link(ob_front_axle__high)
scene.collection.objects.link(ob_lf_wheel__high)
scene.collection.objects.link(ob_front_bumper01__high)
scene.collection.objects.link(ob_rf_wheel__high)
scene.collection.objects.link(ob_phalanx__high)
scene.collection.objects.link(ob_shadow__high)

# ---- scene / render settings (as saved in the file)
scene.frame_start = 1; scene.frame_end = 3; scene.frame_set(1)
scene.render.engine = 'BLENDER_EEVEE_NEXT'
scene.render.fps = 30
scene.cycles.sampling_pattern = 'TABULATED_SOBOL'
scene.cycles.use_light_tree = False
scene.view_settings.view_transform = 'Filmic'
bpy.context.view_layer.update()

# ---- added for rendering (the .blend has no active camera and no usable light): camera, sun
cam_auto = bpy.data.cameras.new('AutoCamera')
cam_auto.lens = 50.0
cam_auto.sensor_width = 36.0
cam_auto.clip_end = 4380.91
ob_auto_camera = bpy.data.objects.new('AutoCamera', cam_auto)
scene.collection.objects.link(ob_auto_camera)
ob_auto_camera.location = (242.999, -298.104, 236.6)
ob_auto_camera.rotation_euler = (1.09748, -7.21219e-08, 0.694738)
scene.camera = ob_auto_camera
light_auto_sun = bpy.data.lights.new('AutoSun', 'SUN')
light_auto_sun.energy = 3.0
light_auto_sun.angle = 0.0523599
ob_auto_sun = bpy.data.objects.new('AutoSun', light_auto_sun)
scene.collection.objects.link(ob_auto_sun)
ob_auto_sun.rotation_euler = (0.872665, 0.174533, 0.523599)
bpy.context.view_layer.update()
